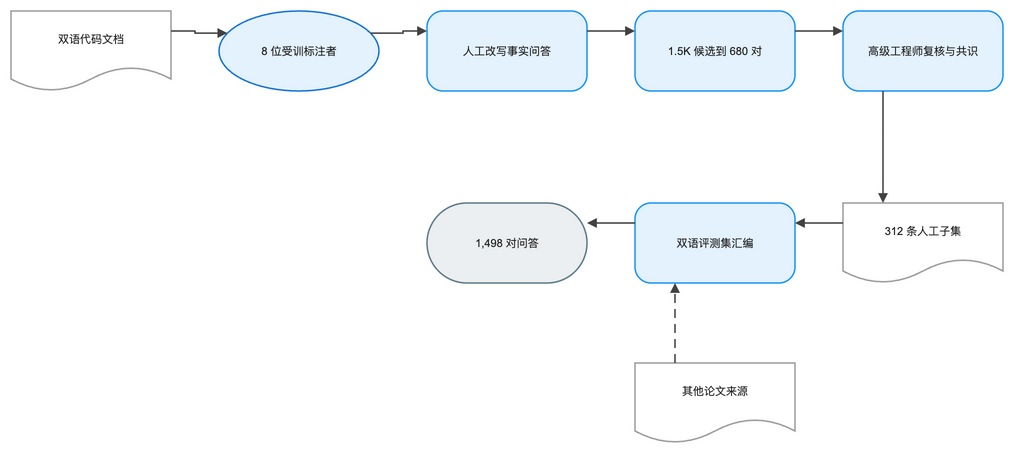

The diagram above was exported from draw.io. Its source (the exported page's mxGraphModel, read from the mxfile embedded in the PNG):
<mxGraphModel dx="1120" dy="720" grid="1" gridSize="8" guides="1" tooltips="1" connect="1" arrows="1" fold="1" page="1" pageScale="1" pageWidth="1072" pageHeight="552" math="1" background="#FFFFFF">
  <root>
    <mxCell id="0" />
    <mxCell id="1" parent="0" />
    <mxCell id="2" value="双语代码文档" style="shape=document;boundedLbl=1;html=1;whiteSpace=wrap;fillColor=#FFFFFF;strokeColor=#9E9E9E;strokeWidth=1.5;fontColor=#212121;fontSize=11;fontFamily=Arial, Helvetica, sans-serif;verticalAlign=middle;align=center" vertex="1" parent="1">
      <mxGeometry x="0" y="40" width="160" height="80" as="geometry" />
    </mxCell>
    <mxCell id="3" value="8 位受训标注者" style="ellipse;html=1;whiteSpace=wrap;fillColor=#E3F2FD;strokeColor=#1976D2;strokeWidth=1.5;fontColor=#212121;fontSize=11;fontFamily=Arial, Helvetica, sans-serif;verticalAlign=middle;align=center" vertex="1" parent="1">
      <mxGeometry x="208" y="40" width="160" height="80" as="geometry" />
    </mxCell>
    <mxCell id="4" value="人工改写事实问答" style="rounded=1;arcSize=20;html=1;whiteSpace=wrap;fillColor=#E3F2FD;strokeColor=#2196F3;strokeWidth=1.5;fontColor=#212121;fontSize=11;fontFamily=Arial, Helvetica, sans-serif;verticalAlign=middle;align=center" vertex="1" parent="1">
      <mxGeometry x="416" y="40" width="160" height="80" as="geometry" />
    </mxCell>
    <mxCell id="5" value="1.5K 候选到 680 对" style="rounded=1;arcSize=20;html=1;whiteSpace=wrap;fillColor=#E3F2FD;strokeColor=#2196F3;strokeWidth=1.5;fontColor=#212121;fontSize=11;fontFamily=Arial, Helvetica, sans-serif;verticalAlign=middle;align=center" vertex="1" parent="1">
      <mxGeometry x="624" y="40" width="160" height="80" as="geometry" />
    </mxCell>
    <mxCell id="6" value="高级工程师复核与共识" style="rounded=1;arcSize=20;html=1;whiteSpace=wrap;fillColor=#E3F2FD;strokeColor=#2196F3;strokeWidth=1.5;fontColor=#212121;fontSize=11;fontFamily=Arial, Helvetica, sans-serif;verticalAlign=middle;align=center" vertex="1" parent="1">
      <mxGeometry x="832" y="40" width="160" height="80" as="geometry" />
    </mxCell>
    <mxCell id="7" value="312 条人工子集" style="shape=document;boundedLbl=1;html=1;whiteSpace=wrap;fillColor=#FFFFFF;strokeColor=#9E9E9E;strokeWidth=1.5;fontColor=#212121;fontSize=11;fontFamily=Arial, Helvetica, sans-serif;verticalAlign=middle;align=center" vertex="1" parent="1">
      <mxGeometry x="832" y="232" width="160" height="80" as="geometry" />
    </mxCell>
    <mxCell id="8" value="其他论文来源" style="shape=document;boundedLbl=1;html=1;whiteSpace=wrap;fillColor=#FFFFFF;strokeColor=#9E9E9E;strokeWidth=1.5;fontColor=#212121;fontSize=11;fontFamily=Arial, Helvetica, sans-serif;verticalAlign=middle;align=center" vertex="1" parent="1">
      <mxGeometry x="624" y="392" width="160" height="80" as="geometry" />
    </mxCell>
    <mxCell id="9" value="双语评测集汇编" style="rounded=1;arcSize=20;html=1;whiteSpace=wrap;fillColor=#E3F2FD;strokeColor=#2196F3;strokeWidth=1.5;fontColor=#212121;fontSize=11;fontFamily=Arial, Helvetica, sans-serif;verticalAlign=middle;align=center" vertex="1" parent="1">
      <mxGeometry x="624" y="232" width="160" height="80" as="geometry" />
    </mxCell>
    <mxCell id="10" value="1,498 对问答" style="rounded=1;arcSize=50;html=1;whiteSpace=wrap;fillColor=#ECEFF1;strokeColor=#607D8B;strokeWidth=1.5;fontColor=#212121;fontSize=11;fontFamily=Arial, Helvetica, sans-serif;verticalAlign=middle;align=center" vertex="1" parent="1">
      <mxGeometry x="416" y="232" width="160" height="80" as="geometry" />
    </mxCell>
    <mxCell id="11" value="" style="edgeStyle=orthogonalEdgeStyle;rounded=0;orthogonalLoop=1;jettySize=auto;html=1;strokeColor=#424242;strokeWidth=1.5;endArrow=block;endFill=1;exitX=1;exitY=0.25;exitDx=0;exitDy=0;entryX=0;entryY=0.25;entryDx=0;entryDy=0;jumpStyle=arc;jumpSize=8" edge="1" parent="1" source="2" target="3">
      <mxGeometry relative="1" as="geometry" />
    </mxCell>
    <mxCell id="12" value="" style="edgeStyle=orthogonalEdgeStyle;rounded=0;orthogonalLoop=1;jettySize=auto;html=1;strokeColor=#424242;strokeWidth=1.5;endArrow=block;endFill=1;exitX=1;exitY=0.25;exitDx=0;exitDy=0;entryX=0;entryY=0.25;entryDx=0;entryDy=0;jumpStyle=arc;jumpSize=8" edge="1" parent="1" source="3" target="4">
      <mxGeometry relative="1" as="geometry" />
    </mxCell>
    <mxCell id="13" value="" style="edgeStyle=orthogonalEdgeStyle;rounded=0;orthogonalLoop=1;jettySize=auto;html=1;strokeColor=#424242;strokeWidth=1.5;endArrow=block;endFill=1;exitX=1;exitY=0.25;exitDx=0;exitDy=0;entryX=0;entryY=0.25;entryDx=0;entryDy=0;jumpStyle=arc;jumpSize=8" edge="1" parent="1" source="4" target="5">
      <mxGeometry relative="1" as="geometry" />
    </mxCell>
    <mxCell id="14" value="" style="edgeStyle=orthogonalEdgeStyle;rounded=0;orthogonalLoop=1;jettySize=auto;html=1;strokeColor=#424242;strokeWidth=1.5;endArrow=block;endFill=1;exitX=1;exitY=0.25;exitDx=0;exitDy=0;entryX=0;entryY=0.25;entryDx=0;entryDy=0;jumpStyle=arc;jumpSize=8" edge="1" parent="1" source="5" target="6">
      <mxGeometry relative="1" as="geometry" />
    </mxCell>
    <mxCell id="15" value="" style="edgeStyle=orthogonalEdgeStyle;rounded=0;orthogonalLoop=1;jettySize=auto;html=1;strokeColor=#424242;strokeWidth=1.5;endArrow=block;endFill=1;exitX=0.25;exitY=1;exitDx=0;exitDy=0;entryX=0.25;entryY=0;entryDx=0;entryDy=0;jumpStyle=arc;jumpSize=8" edge="1" parent="1" source="6" target="7">
      <mxGeometry relative="1" as="geometry" />
    </mxCell>
    <mxCell id="16" value="" style="edgeStyle=orthogonalEdgeStyle;rounded=0;orthogonalLoop=1;jettySize=auto;html=1;strokeColor=#424242;strokeWidth=1.5;endArrow=block;endFill=1;exitX=0;exitY=0.25;exitDx=0;exitDy=0;entryX=1;entryY=0.25;entryDx=0;entryDy=0;jumpStyle=arc;jumpSize=8" edge="1" parent="1" source="7" target="9">
      <mxGeometry relative="1" as="geometry" />
    </mxCell>
    <mxCell id="17" value="" style="edgeStyle=orthogonalEdgeStyle;rounded=0;orthogonalLoop=1;jettySize=auto;html=1;strokeColor=#424242;strokeWidth=1.5;endArrow=block;endFill=1;exitX=0.25;exitY=0;exitDx=0;exitDy=0;entryX=0.25;entryY=1;entryDx=0;entryDy=0;dashed=1;dashPattern=6 4;jumpStyle=arc;jumpSize=8" edge="1" parent="1" source="8" target="9">
      <mxGeometry relative="1" as="geometry" />
    </mxCell>
    <mxCell id="18" value="" style="edgeStyle=orthogonalEdgeStyle;rounded=0;orthogonalLoop=1;jettySize=auto;html=1;strokeColor=#424242;strokeWidth=1.5;endArrow=block;endFill=1;exitX=0;exitY=0.25;exitDx=0;exitDy=0;entryX=1;entryY=0.25;entryDx=0;entryDy=0;jumpStyle=arc;jumpSize=8" edge="1" parent="1" source="9" target="10">
      <mxGeometry relative="1" as="geometry" />
    </mxCell>
  </root>
</mxGraphModel>